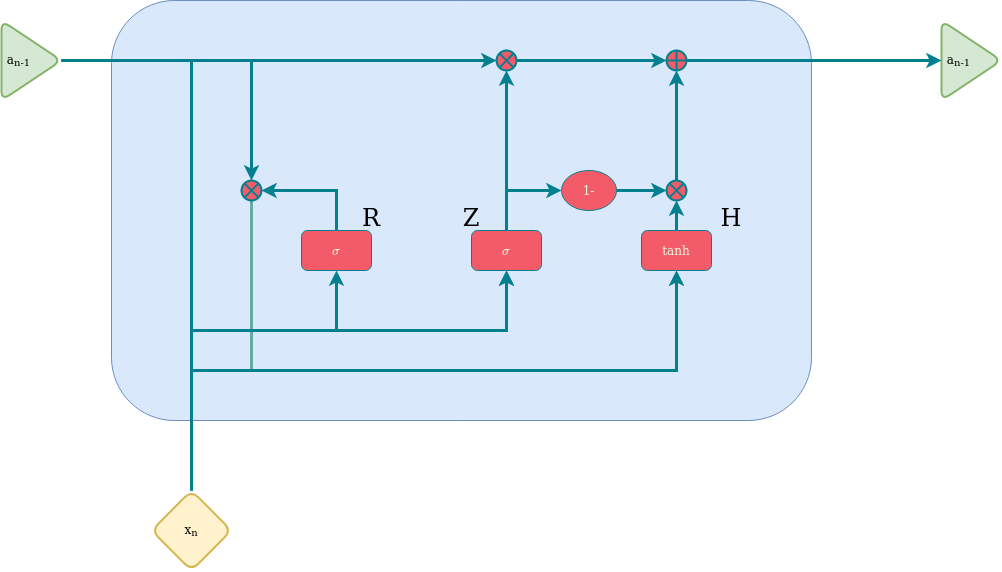

The diagram above was exported from draw.io. Its source (the exported page's mxGraphModel, read from the mxfile embedded in the PNG):
<mxGraphModel dx="1226" dy="1702" grid="1" gridSize="10" guides="1" tooltips="1" connect="1" arrows="1" fold="1" page="1" pageScale="1" pageWidth="1169" pageHeight="827" background="#114B5F" math="1" shadow="0">
  <root>
    <mxCell id="0" />
    <mxCell id="1" parent="0" />
    <mxCell id="mw4TfxBsc13WYf5eSzBb-1" value="" style="rounded=1;whiteSpace=wrap;html=1;strokeColor=#6c8ebf;fillColor=#dae8fc;" vertex="1" parent="1">
      <mxGeometry x="200" y="150" width="700" height="420" as="geometry" />
    </mxCell>
    <mxCell id="D6QSqj_1a1zizO874eNw-4" style="edgeStyle=orthogonalEdgeStyle;rounded=0;orthogonalLoop=1;jettySize=auto;html=1;entryX=0.5;entryY=1;entryDx=0;entryDy=0;strokeColor=#028090;strokeWidth=3;fontColor=#E4FDE1;fillColor=#F45B69;" edge="1" parent="1" source="mw4TfxBsc13WYf5eSzBb-2" target="mw4TfxBsc13WYf5eSzBb-10">
      <mxGeometry relative="1" as="geometry">
        <Array as="points">
          <mxPoint x="280" y="210" />
          <mxPoint x="280" y="480" />
          <mxPoint x="595" y="480" />
        </Array>
      </mxGeometry>
    </mxCell>
    <mxCell id="D6QSqj_1a1zizO874eNw-5" style="edgeStyle=orthogonalEdgeStyle;rounded=0;orthogonalLoop=1;jettySize=auto;html=1;entryX=0.5;entryY=0;entryDx=0;entryDy=0;strokeColor=#028090;strokeWidth=3;fontColor=#E4FDE1;fillColor=#F45B69;" edge="1" parent="1" source="mw4TfxBsc13WYf5eSzBb-2" target="D6QSqj_1a1zizO874eNw-3">
      <mxGeometry relative="1" as="geometry" />
    </mxCell>
    <mxCell id="D6QSqj_1a1zizO874eNw-9" style="edgeStyle=orthogonalEdgeStyle;rounded=0;orthogonalLoop=1;jettySize=auto;html=1;entryX=0;entryY=0.5;entryDx=0;entryDy=0;strokeColor=#028090;strokeWidth=3;fontColor=#E4FDE1;fillColor=#F45B69;" edge="1" parent="1" source="mw4TfxBsc13WYf5eSzBb-2" target="D6QSqj_1a1zizO874eNw-7">
      <mxGeometry relative="1" as="geometry" />
    </mxCell>
    <mxCell id="mw4TfxBsc13WYf5eSzBb-2" value="&lt;div align=&quot;left&quot;&gt;&amp;nbsp;a&lt;sub&gt;n-1&lt;/sub&gt;&lt;/div&gt;" style="triangle;whiteSpace=wrap;html=1;align=left;fillColor=#d5e8d4;strokeColor=#82b366;rounded=1;strokeWidth=2;" vertex="1" parent="1">
      <mxGeometry x="90" y="170" width="60" height="80" as="geometry" />
    </mxCell>
    <mxCell id="mw4TfxBsc13WYf5eSzBb-3" value="&lt;div align=&quot;left&quot;&gt;&amp;nbsp;a&lt;sub&gt;n-1&lt;/sub&gt;&lt;/div&gt;" style="triangle;whiteSpace=wrap;html=1;align=left;fillColor=#d5e8d4;strokeColor=#82b366;rounded=1;strokeWidth=2;" vertex="1" parent="1">
      <mxGeometry x="1030" y="170" width="60" height="80" as="geometry" />
    </mxCell>
    <mxCell id="D6QSqj_1a1zizO874eNw-1" style="edgeStyle=orthogonalEdgeStyle;rounded=0;orthogonalLoop=1;jettySize=auto;html=1;entryX=0.5;entryY=1;entryDx=0;entryDy=0;strokeColor=#028090;fontColor=#E4FDE1;fillColor=#F45B69;strokeWidth=3;" edge="1" parent="1" source="mw4TfxBsc13WYf5eSzBb-6" target="mw4TfxBsc13WYf5eSzBb-10">
      <mxGeometry relative="1" as="geometry">
        <Array as="points">
          <mxPoint x="280" y="480" />
          <mxPoint x="595" y="480" />
        </Array>
      </mxGeometry>
    </mxCell>
    <mxCell id="mw4TfxBsc13WYf5eSzBb-6" value="x&lt;sub&gt;n&lt;/sub&gt;" style="rhombus;whiteSpace=wrap;html=1;fillColor=#fff2cc;strokeColor=#d6b656;rounded=1;strokeWidth=2;" vertex="1" parent="1">
      <mxGeometry x="240" y="640" width="80" height="80" as="geometry" />
    </mxCell>
    <mxCell id="mw4TfxBsc13WYf5eSzBb-7" style="edgeStyle=orthogonalEdgeStyle;rounded=0;orthogonalLoop=1;jettySize=auto;html=1;entryX=1;entryY=0.5;entryDx=0;entryDy=0;strokeColor=#028090;fontColor=#E4FDE1;fillColor=#F45B69;strokeWidth=3;" edge="1" parent="1" source="mw4TfxBsc13WYf5eSzBb-8" target="D6QSqj_1a1zizO874eNw-3">
      <mxGeometry relative="1" as="geometry">
        <mxPoint x="425" y="210" as="targetPoint" />
        <Array as="points">
          <mxPoint x="425" y="340" />
        </Array>
      </mxGeometry>
    </mxCell>
    <mxCell id="mw4TfxBsc13WYf5eSzBb-8" value="&lt;div&gt;$$\sigma$$&lt;/div&gt;" style="rounded=1;whiteSpace=wrap;html=1;strokeColor=#028090;fontColor=#E4FDE1;fillColor=#F45B69;" vertex="1" parent="1">
      <mxGeometry x="390" y="380" width="70" height="40" as="geometry" />
    </mxCell>
    <mxCell id="mw4TfxBsc13WYf5eSzBb-9" style="edgeStyle=orthogonalEdgeStyle;rounded=0;orthogonalLoop=1;jettySize=auto;html=1;entryX=0;entryY=0.5;entryDx=0;entryDy=0;strokeColor=#028090;fontColor=#E4FDE1;fillColor=#F45B69;strokeWidth=3;" edge="1" parent="1" source="mw4TfxBsc13WYf5eSzBb-10" target="jGeQtLL-iHKp-ZR_2trX-1">
      <mxGeometry relative="1" as="geometry">
        <Array as="points">
          <mxPoint x="595" y="340" />
        </Array>
      </mxGeometry>
    </mxCell>
    <mxCell id="D6QSqj_1a1zizO874eNw-8" style="edgeStyle=orthogonalEdgeStyle;rounded=0;orthogonalLoop=1;jettySize=auto;html=1;entryX=0.5;entryY=1;entryDx=0;entryDy=0;strokeColor=#028090;strokeWidth=3;fontColor=#E4FDE1;fillColor=#F45B69;" edge="1" parent="1" source="mw4TfxBsc13WYf5eSzBb-10" target="D6QSqj_1a1zizO874eNw-7">
      <mxGeometry relative="1" as="geometry" />
    </mxCell>
    <mxCell id="mw4TfxBsc13WYf5eSzBb-10" value="&lt;div&gt;$$\sigma$$&lt;/div&gt;" style="rounded=1;whiteSpace=wrap;html=1;strokeColor=#028090;fontColor=#E4FDE1;fillColor=#F45B69;" vertex="1" parent="1">
      <mxGeometry x="560" y="380" width="70" height="40" as="geometry" />
    </mxCell>
    <mxCell id="mw4TfxBsc13WYf5eSzBb-11" style="edgeStyle=orthogonalEdgeStyle;rounded=0;orthogonalLoop=1;jettySize=auto;html=1;entryX=0.5;entryY=1;entryDx=0;entryDy=0;strokeColor=#028090;fontColor=#E4FDE1;fillColor=#F45B69;strokeWidth=3;" edge="1" parent="1" source="mw4TfxBsc13WYf5eSzBb-12" target="mw4TfxBsc13WYf5eSzBb-25">
      <mxGeometry relative="1" as="geometry" />
    </mxCell>
    <mxCell id="mw4TfxBsc13WYf5eSzBb-12" value="tanh" style="rounded=1;whiteSpace=wrap;html=1;strokeColor=#028090;fontColor=#E4FDE1;fillColor=#F45B69;" vertex="1" parent="1">
      <mxGeometry x="730" y="380" width="70" height="40" as="geometry" />
    </mxCell>
    <mxCell id="D6QSqj_1a1zizO874eNw-6" style="edgeStyle=orthogonalEdgeStyle;rounded=0;orthogonalLoop=1;jettySize=auto;html=1;entryX=0.5;entryY=1;entryDx=0;entryDy=0;strokeColor=#67AB9F;strokeWidth=3;fontColor=#E4FDE1;fillColor=#F45B69;" edge="1" parent="1" source="D6QSqj_1a1zizO874eNw-3" target="mw4TfxBsc13WYf5eSzBb-12">
      <mxGeometry relative="1" as="geometry">
        <Array as="points">
          <mxPoint x="340" y="520" />
          <mxPoint x="765" y="520" />
        </Array>
      </mxGeometry>
    </mxCell>
    <mxCell id="mw4TfxBsc13WYf5eSzBb-22" style="edgeStyle=orthogonalEdgeStyle;rounded=0;orthogonalLoop=1;jettySize=auto;html=1;entryX=0;entryY=0.5;entryDx=0;entryDy=0;strokeColor=#028090;fontColor=#E4FDE1;fillColor=#F45B69;strokeWidth=3;exitX=1;exitY=0.5;exitDx=0;exitDy=0;" edge="1" parent="1" source="ukFfEVjrqUuh5Vg4pG2y-1" target="mw4TfxBsc13WYf5eSzBb-3">
      <mxGeometry relative="1" as="geometry">
        <Array as="points" />
        <mxPoint x="855" y="340" as="sourcePoint" />
      </mxGeometry>
    </mxCell>
    <mxCell id="mw4TfxBsc13WYf5eSzBb-24" style="edgeStyle=orthogonalEdgeStyle;rounded=0;orthogonalLoop=1;jettySize=auto;html=1;strokeColor=#028090;fontColor=#E4FDE1;fillColor=#F45B69;strokeWidth=3;entryX=0.5;entryY=1;entryDx=0;entryDy=0;" edge="1" parent="1" source="mw4TfxBsc13WYf5eSzBb-25" target="ukFfEVjrqUuh5Vg4pG2y-1">
      <mxGeometry relative="1" as="geometry">
        <mxPoint x="765" y="240" as="targetPoint" />
      </mxGeometry>
    </mxCell>
    <mxCell id="mw4TfxBsc13WYf5eSzBb-25" value="" style="shape=sumEllipse;perimeter=ellipsePerimeter;whiteSpace=wrap;html=1;backgroundOutline=1;strokeColor=#028090;fontSize=22;fontColor=#000000;fillColor=#F45B69;strokeWidth=2;" vertex="1" parent="1">
      <mxGeometry x="755" y="330" width="20" height="20" as="geometry" />
    </mxCell>
    <mxCell id="mw4TfxBsc13WYf5eSzBb-30" style="edgeStyle=orthogonalEdgeStyle;rounded=0;orthogonalLoop=1;jettySize=auto;html=1;strokeColor=#028090;fontSize=22;fontColor=#000000;fillColor=#F45B69;strokeWidth=3;exitX=0.5;exitY=0;exitDx=0;exitDy=0;entryX=0.5;entryY=1;entryDx=0;entryDy=0;" edge="1" parent="1" source="mw4TfxBsc13WYf5eSzBb-6" target="mw4TfxBsc13WYf5eSzBb-8">
      <mxGeometry relative="1" as="geometry">
        <mxPoint x="150" y="580" as="targetPoint" />
        <Array as="points">
          <mxPoint x="280" y="480" />
          <mxPoint x="425" y="480" />
        </Array>
      </mxGeometry>
    </mxCell>
    <mxCell id="D6QSqj_1a1zizO874eNw-3" value="" style="shape=sumEllipse;perimeter=ellipsePerimeter;whiteSpace=wrap;html=1;backgroundOutline=1;strokeColor=#028090;fontSize=22;fontColor=#000000;fillColor=#F45B69;strokeWidth=2;" vertex="1" parent="1">
      <mxGeometry x="330" y="330" width="20" height="20" as="geometry" />
    </mxCell>
    <mxCell id="mw4TfxBsc13WYf5eSzBb-4" style="edgeStyle=orthogonalEdgeStyle;rounded=0;orthogonalLoop=1;jettySize=auto;html=1;entryX=0.5;entryY=1;entryDx=0;entryDy=0;strokeColor=#028090;fontColor=#E4FDE1;fillColor=#F45B69;strokeWidth=3;" edge="1" parent="1" target="mw4TfxBsc13WYf5eSzBb-12">
      <mxGeometry relative="1" as="geometry">
        <Array as="points">
          <mxPoint x="280" y="520" />
          <mxPoint x="765" y="520" />
        </Array>
        <mxPoint x="280" y="640" as="sourcePoint" />
      </mxGeometry>
    </mxCell>
    <mxCell id="jGeQtLL-iHKp-ZR_2trX-3" style="edgeStyle=orthogonalEdgeStyle;rounded=0;orthogonalLoop=1;jettySize=auto;html=1;entryX=0;entryY=0.5;entryDx=0;entryDy=0;strokeColor=#028090;strokeWidth=3;fontColor=#E4FDE1;fillColor=#F45B69;" edge="1" parent="1" source="D6QSqj_1a1zizO874eNw-7" target="ukFfEVjrqUuh5Vg4pG2y-1">
      <mxGeometry relative="1" as="geometry" />
    </mxCell>
    <mxCell id="D6QSqj_1a1zizO874eNw-7" value="" style="shape=sumEllipse;perimeter=ellipsePerimeter;whiteSpace=wrap;html=1;backgroundOutline=1;strokeColor=#028090;fontSize=22;fontColor=#000000;fillColor=#F45B69;strokeWidth=2;" vertex="1" parent="1">
      <mxGeometry x="585" y="200" width="20" height="20" as="geometry" />
    </mxCell>
    <mxCell id="ukFfEVjrqUuh5Vg4pG2y-1" value="" style="shape=orEllipse;perimeter=ellipsePerimeter;whiteSpace=wrap;html=1;backgroundOutline=1;strokeColor=#028090;fontSize=22;fontColor=#000000;fillColor=#F45B69;strokeWidth=2;" vertex="1" parent="1">
      <mxGeometry x="755" y="200" width="20" height="20" as="geometry" />
    </mxCell>
    <mxCell id="jGeQtLL-iHKp-ZR_2trX-2" style="edgeStyle=orthogonalEdgeStyle;rounded=0;orthogonalLoop=1;jettySize=auto;html=1;exitX=1;exitY=0.5;exitDx=0;exitDy=0;entryX=0;entryY=0.5;entryDx=0;entryDy=0;strokeColor=#028090;strokeWidth=3;fontColor=#E4FDE1;fillColor=#F45B69;" edge="1" parent="1" source="jGeQtLL-iHKp-ZR_2trX-1" target="mw4TfxBsc13WYf5eSzBb-25">
      <mxGeometry relative="1" as="geometry" />
    </mxCell>
    <mxCell id="jGeQtLL-iHKp-ZR_2trX-1" value="1-" style="ellipse;whiteSpace=wrap;html=1;strokeColor=#028090;fontColor=#E4FDE1;fillColor=#F45B69;" vertex="1" parent="1">
      <mxGeometry x="650" y="320" width="55" height="40" as="geometry" />
    </mxCell>
    <mxCell id="2gO2CFPwQGtC-tB4ZLG5-1" value="R" style="text;strokeColor=none;fillColor=none;align=center;verticalAlign=middle;spacingLeft=4;spacingRight=4;overflow=hidden;points=[[0,0.5],[1,0.5]];portConstraint=eastwest;rotatable=0;fontColor=#000000;fontSize=24;" vertex="1" parent="1">
      <mxGeometry x="420" y="350" width="80" height="30" as="geometry" />
    </mxCell>
    <mxCell id="2gO2CFPwQGtC-tB4ZLG5-2" value="Z" style="text;strokeColor=none;fillColor=none;align=center;verticalAlign=middle;spacingLeft=4;spacingRight=4;overflow=hidden;points=[[0,0.5],[1,0.5]];portConstraint=eastwest;rotatable=0;fontColor=#000000;fontSize=24;" vertex="1" parent="1">
      <mxGeometry x="520" y="350" width="80" height="30" as="geometry" />
    </mxCell>
    <mxCell id="2gO2CFPwQGtC-tB4ZLG5-3" value="H" style="text;strokeColor=none;fillColor=none;align=center;verticalAlign=middle;spacingLeft=4;spacingRight=4;overflow=hidden;points=[[0,0.5],[1,0.5]];portConstraint=eastwest;rotatable=0;fontColor=#000000;fontSize=24;" vertex="1" parent="1">
      <mxGeometry x="780" y="350" width="80" height="30" as="geometry" />
    </mxCell>
  </root>
</mxGraphModel>